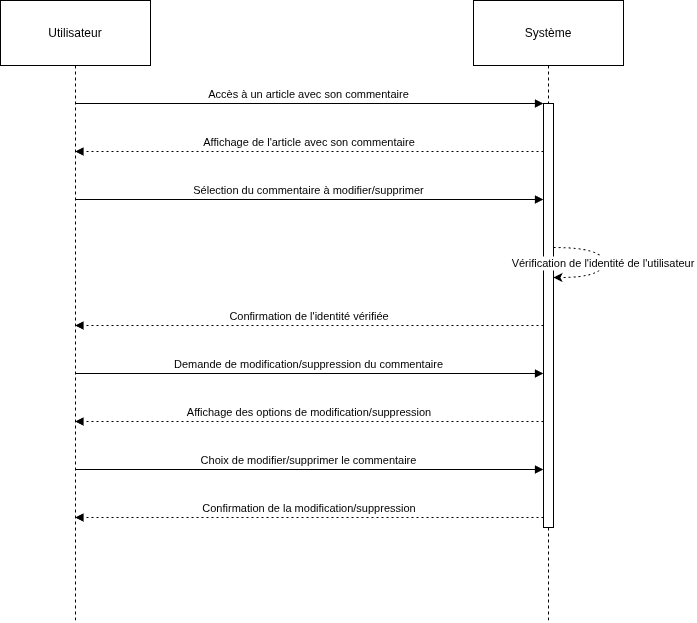

The diagram above was exported from draw.io. Its source (the exported page's mxGraphModel, read from the mxfile embedded in the PNG):
<mxGraphModel dx="1360" dy="728" grid="1" gridSize="10" guides="1" tooltips="1" connect="1" arrows="1" fold="1" page="1" pageScale="1" pageWidth="827" pageHeight="1169" math="0" shadow="0">
  <root>
    <mxCell id="0" />
    <mxCell id="1" parent="0" />
    <mxCell id="nfnXzJ6OV-kPVl0HuIgn-10" value="Utilisateur" style="shape=umlLifeline;perimeter=lifelinePerimeter;whiteSpace=wrap;container=1;dropTarget=0;collapsible=0;recursiveResize=0;outlineConnect=0;portConstraint=eastwest;newEdgeStyle={&quot;edgeStyle&quot;:&quot;elbowEdgeStyle&quot;,&quot;elbow&quot;:&quot;vertical&quot;,&quot;curved&quot;:0,&quot;rounded&quot;:0};size=65;" parent="1" vertex="1">
      <mxGeometry x="10" y="10" width="150" height="622" as="geometry" />
    </mxCell>
    <mxCell id="nfnXzJ6OV-kPVl0HuIgn-11" value="Système" style="shape=umlLifeline;perimeter=lifelinePerimeter;whiteSpace=wrap;container=1;dropTarget=0;collapsible=0;recursiveResize=0;outlineConnect=0;portConstraint=eastwest;newEdgeStyle={&quot;edgeStyle&quot;:&quot;elbowEdgeStyle&quot;,&quot;elbow&quot;:&quot;vertical&quot;,&quot;curved&quot;:0,&quot;rounded&quot;:0};size=65;" parent="1" vertex="1">
      <mxGeometry x="483" y="10" width="150" height="622" as="geometry" />
    </mxCell>
    <mxCell id="nfnXzJ6OV-kPVl0HuIgn-12" value="" style="points=[];perimeter=orthogonalPerimeter;outlineConnect=0;targetShapes=umlLifeline;portConstraint=eastwest;newEdgeStyle={&quot;edgeStyle&quot;:&quot;elbowEdgeStyle&quot;,&quot;elbow&quot;:&quot;vertical&quot;,&quot;curved&quot;:0,&quot;rounded&quot;:0}" parent="nfnXzJ6OV-kPVl0HuIgn-11" vertex="1">
      <mxGeometry x="70" y="103" width="10" height="424" as="geometry" />
    </mxCell>
    <mxCell id="nfnXzJ6OV-kPVl0HuIgn-13" value="Accès à un article avec son commentaire" style="verticalAlign=bottom;endArrow=block;edgeStyle=elbowEdgeStyle;elbow=vertical;curved=0;rounded=0;" parent="1" source="nfnXzJ6OV-kPVl0HuIgn-10" target="nfnXzJ6OV-kPVl0HuIgn-12" edge="1">
      <mxGeometry relative="1" as="geometry">
        <Array as="points">
          <mxPoint x="332" y="113" />
        </Array>
      </mxGeometry>
    </mxCell>
    <mxCell id="nfnXzJ6OV-kPVl0HuIgn-14" value="Affichage de l'article avec son commentaire" style="verticalAlign=bottom;endArrow=block;edgeStyle=elbowEdgeStyle;elbow=vertical;curved=0;rounded=0;dashed=1;dashPattern=2 3;" parent="1" source="nfnXzJ6OV-kPVl0HuIgn-12" target="nfnXzJ6OV-kPVl0HuIgn-10" edge="1">
      <mxGeometry relative="1" as="geometry">
        <Array as="points">
          <mxPoint x="329" y="161" />
        </Array>
      </mxGeometry>
    </mxCell>
    <mxCell id="nfnXzJ6OV-kPVl0HuIgn-15" value="Sélection du commentaire à modifier/supprimer" style="verticalAlign=bottom;endArrow=block;edgeStyle=elbowEdgeStyle;elbow=vertical;curved=0;rounded=0;" parent="1" source="nfnXzJ6OV-kPVl0HuIgn-10" target="nfnXzJ6OV-kPVl0HuIgn-12" edge="1">
      <mxGeometry relative="1" as="geometry">
        <Array as="points">
          <mxPoint x="329" y="209" />
        </Array>
      </mxGeometry>
    </mxCell>
    <mxCell id="nfnXzJ6OV-kPVl0HuIgn-16" value="Vérification de l'identité de l'utilisateur" style="curved=1;dashed=1;dashPattern=2 3;rounded=0;" parent="1" source="nfnXzJ6OV-kPVl0HuIgn-12" target="nfnXzJ6OV-kPVl0HuIgn-12" edge="1">
      <mxGeometry relative="1" as="geometry">
        <Array as="points">
          <mxPoint x="613" y="257" />
          <mxPoint x="613" y="287" />
        </Array>
      </mxGeometry>
    </mxCell>
    <mxCell id="nfnXzJ6OV-kPVl0HuIgn-17" value="Confirmation de l'identité vérifiée" style="verticalAlign=bottom;endArrow=block;edgeStyle=elbowEdgeStyle;elbow=vertical;curved=0;rounded=0;dashed=1;dashPattern=2 3;" parent="1" source="nfnXzJ6OV-kPVl0HuIgn-12" target="nfnXzJ6OV-kPVl0HuIgn-10" edge="1">
      <mxGeometry relative="1" as="geometry">
        <Array as="points">
          <mxPoint x="329" y="335" />
        </Array>
      </mxGeometry>
    </mxCell>
    <mxCell id="nfnXzJ6OV-kPVl0HuIgn-18" value="Demande de modification/suppression du commentaire" style="verticalAlign=bottom;endArrow=block;edgeStyle=elbowEdgeStyle;elbow=vertical;curved=0;rounded=0;" parent="1" source="nfnXzJ6OV-kPVl0HuIgn-10" target="nfnXzJ6OV-kPVl0HuIgn-12" edge="1">
      <mxGeometry relative="1" as="geometry">
        <Array as="points">
          <mxPoint x="329" y="383" />
        </Array>
      </mxGeometry>
    </mxCell>
    <mxCell id="nfnXzJ6OV-kPVl0HuIgn-19" value="Affichage des options de modification/suppression" style="verticalAlign=bottom;endArrow=block;edgeStyle=elbowEdgeStyle;elbow=vertical;curved=0;rounded=0;dashed=1;dashPattern=2 3;" parent="1" source="nfnXzJ6OV-kPVl0HuIgn-12" target="nfnXzJ6OV-kPVl0HuIgn-10" edge="1">
      <mxGeometry relative="1" as="geometry">
        <Array as="points">
          <mxPoint x="329" y="431" />
        </Array>
      </mxGeometry>
    </mxCell>
    <mxCell id="nfnXzJ6OV-kPVl0HuIgn-20" value="Choix de modifier/supprimer le commentaire" style="verticalAlign=bottom;endArrow=block;edgeStyle=elbowEdgeStyle;elbow=vertical;curved=0;rounded=0;" parent="1" source="nfnXzJ6OV-kPVl0HuIgn-10" target="nfnXzJ6OV-kPVl0HuIgn-12" edge="1">
      <mxGeometry relative="1" as="geometry">
        <Array as="points">
          <mxPoint x="329" y="479" />
        </Array>
      </mxGeometry>
    </mxCell>
    <mxCell id="nfnXzJ6OV-kPVl0HuIgn-21" value="Confirmation de la modification/suppression" style="verticalAlign=bottom;endArrow=block;edgeStyle=elbowEdgeStyle;elbow=vertical;curved=0;rounded=0;dashed=1;dashPattern=2 3;" parent="1" source="nfnXzJ6OV-kPVl0HuIgn-12" target="nfnXzJ6OV-kPVl0HuIgn-10" edge="1">
      <mxGeometry relative="1" as="geometry">
        <Array as="points">
          <mxPoint x="329" y="527" />
        </Array>
      </mxGeometry>
    </mxCell>
  </root>
</mxGraphModel>